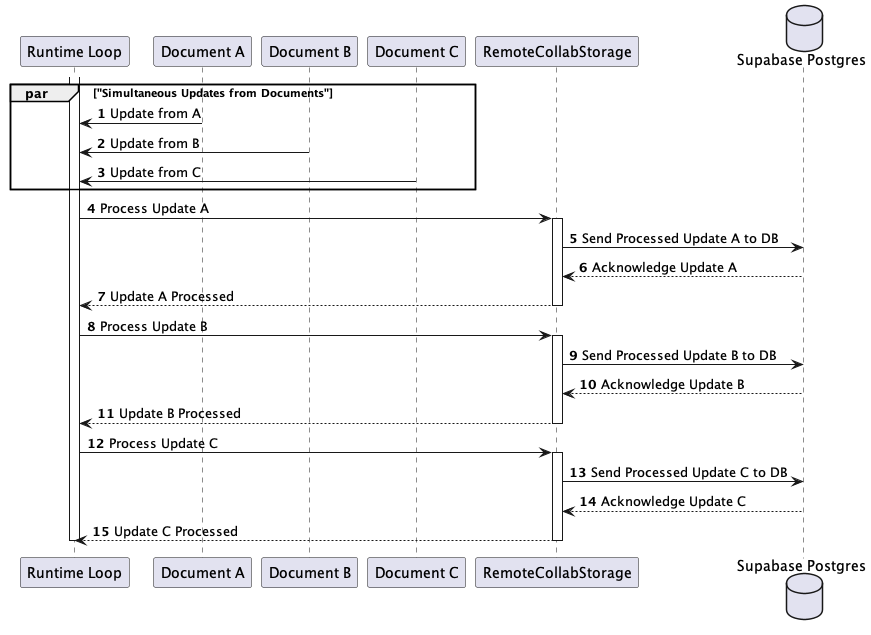

The diagram above was rendered by PlantUML. Its source (embedded in the PNG):
@startuml
autonumber

participant "Runtime Loop" as R
participant "Document A" as A
participant "Document B" as B
participant "Document C" as C
participant "RemoteCollabStorage" as RCS
database "Supabase Postgres" as S

par "Simultaneous Updates from Documents"
    A -> R: Update from A
    B -> R: Update from B
    C -> R: Update from C
end par

activate R

R -> RCS: Process Update A
activate RCS
RCS -> S: Send Processed Update A to DB
S --> RCS: Acknowledge Update A
RCS --> R: Update A Processed
deactivate RCS

R -> RCS: Process Update B
activate RCS
RCS -> S: Send Processed Update B to DB
S --> RCS: Acknowledge Update B
RCS --> R: Update B Processed
deactivate RCS

R -> RCS: Process Update C
activate RCS
RCS -> S: Send Processed Update C to DB
S --> RCS: Acknowledge Update C
RCS --> R: Update C Processed
deactivate RCS

deactivate R

@enduml